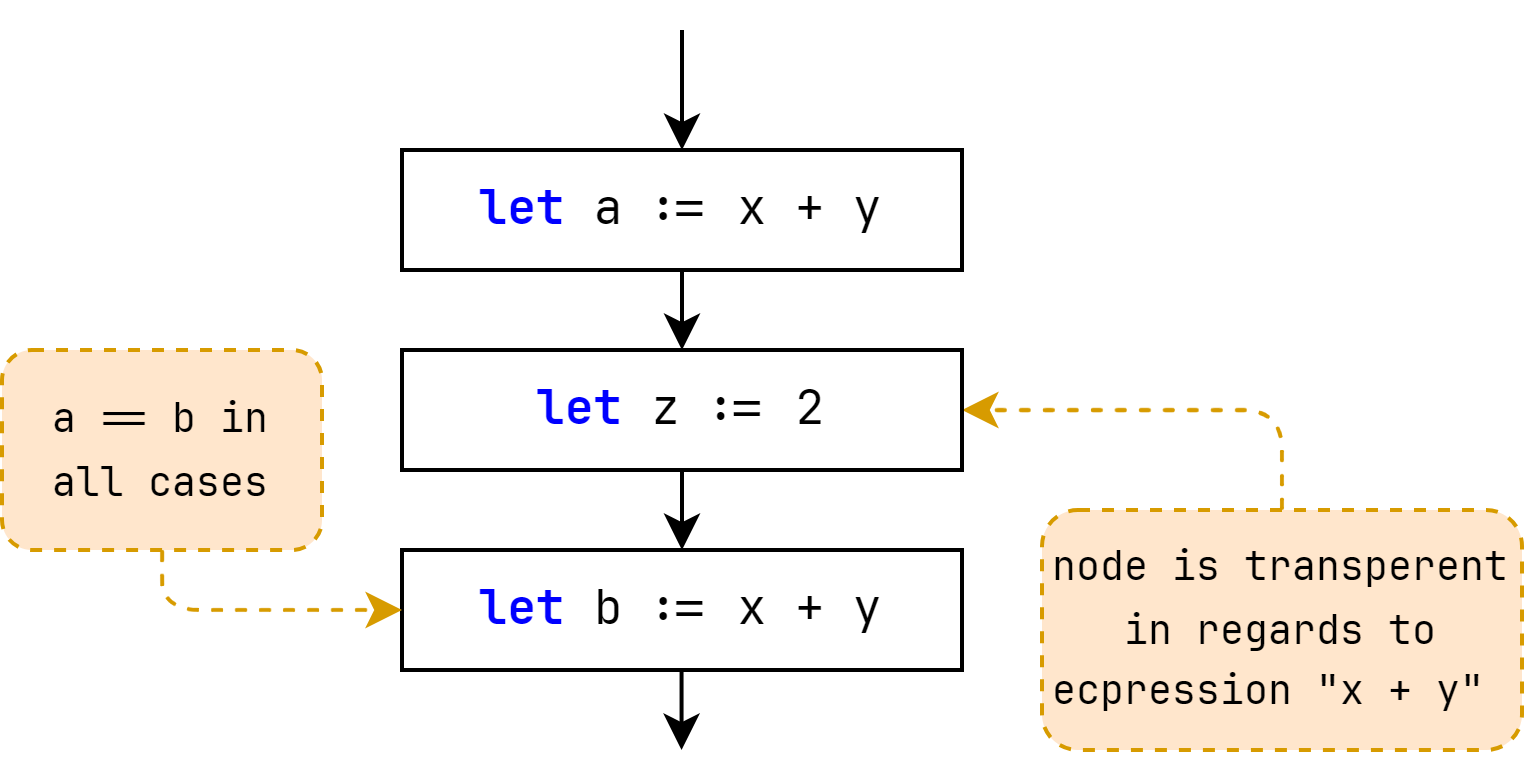

The diagram above was exported from draw.io. Its source (the exported page's mxGraphModel, read from the mxfile embedded in the PNG):
<mxGraphModel dx="1022" dy="779" grid="1" gridSize="10" guides="1" tooltips="1" connect="1" arrows="1" fold="1" page="1" pageScale="1" pageWidth="850" pageHeight="1100" math="0" shadow="0">
  <root>
    <mxCell id="0" />
    <mxCell id="1" parent="0" />
    <mxCell id="117" style="edgeStyle=orthogonalEdgeStyle;html=1;entryX=1;entryY=0.5;entryDx=0;entryDy=0;dashed=1;fontColor=#000000;exitX=0.5;exitY=0;exitDx=0;exitDy=0;fillColor=#ffe6cc;strokeColor=#d79b00;" parent="1" source="100" target="109" edge="1">
      <mxGeometry relative="1" as="geometry" />
    </mxCell>
    <mxCell id="100" value="&lt;font face=&quot;JetBrains Mono&quot;&gt;&lt;span style=&quot;font-size: 10px;&quot;&gt;node is transperent in regards to ecpression &quot;x + y&quot;&amp;nbsp;&lt;/span&gt;&lt;/font&gt;" style="rounded=1;whiteSpace=wrap;html=1;fillColor=#ffe6cc;strokeColor=#d79b00;fillStyle=auto;dashed=1;fontFamily=Courier New;" parent="1" vertex="1">
      <mxGeometry x="390" y="280" width="120" height="60" as="geometry" />
    </mxCell>
    <mxCell id="103" style="edgeStyle=orthogonalEdgeStyle;html=1;fontFamily=Courier New;entryX=0.5;entryY=0;entryDx=0;entryDy=0;" parent="1" target="105" edge="1">
      <mxGeometry relative="1" as="geometry">
        <mxPoint x="360" y="190" as="targetPoint" />
        <mxPoint x="300" y="160" as="sourcePoint" />
      </mxGeometry>
    </mxCell>
    <mxCell id="110" value="" style="edgeStyle=none;html=1;" parent="1" source="105" target="109" edge="1">
      <mxGeometry relative="1" as="geometry" />
    </mxCell>
    <mxCell id="105" value="&lt;b style=&quot;border-color: var(--border-color); font-family: &amp;quot;JetBrains Mono&amp;quot;; color: rgb(0, 0, 255);&quot;&gt;let&amp;nbsp;&lt;/b&gt;&lt;span style=&quot;border-color: var(--border-color); font-family: &amp;quot;JetBrains Mono&amp;quot;;&quot;&gt;a := x + y&lt;/span&gt;" style="rounded=0;whiteSpace=wrap;html=1;" parent="1" vertex="1">
      <mxGeometry x="230" y="190" width="140" height="30" as="geometry" />
    </mxCell>
    <mxCell id="108" value="" style="edgeStyle=none;html=1;" parent="1" source="109" edge="1">
      <mxGeometry relative="1" as="geometry">
        <mxPoint x="300" y="290" as="targetPoint" />
      </mxGeometry>
    </mxCell>
    <mxCell id="109" value="&lt;font face=&quot;JetBrains Mono&quot;&gt;&lt;b style=&quot;color: rgb(0, 0, 255);&quot;&gt;let &lt;/b&gt;z := 2&lt;/font&gt;" style="rounded=0;whiteSpace=wrap;html=1;" parent="1" vertex="1">
      <mxGeometry x="230" y="240" width="140" height="30" as="geometry" />
    </mxCell>
    <mxCell id="111" value="&lt;b style=&quot;border-color: var(--border-color); font-family: &amp;quot;JetBrains Mono&amp;quot;; color: rgb(0, 0, 255);&quot;&gt;let &lt;/b&gt;&lt;span style=&quot;border-color: var(--border-color); font-family: &amp;quot;JetBrains Mono&amp;quot;;&quot;&gt;b := x + y&lt;/span&gt;" style="rounded=0;whiteSpace=wrap;html=1;" parent="1" vertex="1">
      <mxGeometry x="230" y="290" width="140" height="30" as="geometry" />
    </mxCell>
    <mxCell id="114" value="" style="edgeStyle=none;html=1;" parent="1" edge="1">
      <mxGeometry relative="1" as="geometry">
        <mxPoint x="299.89" y="340" as="targetPoint" />
        <mxPoint x="299.89" y="320" as="sourcePoint" />
      </mxGeometry>
    </mxCell>
    <mxCell id="116" value="" style="edgeStyle=orthogonalEdgeStyle;html=1;fontColor=#000000;entryX=0;entryY=0.5;entryDx=0;entryDy=0;exitX=0.5;exitY=1;exitDx=0;exitDy=0;fillColor=#ffe6cc;strokeColor=#d79b00;dashed=1;" parent="1" source="115" target="111" edge="1">
      <mxGeometry relative="1" as="geometry" />
    </mxCell>
    <mxCell id="115" value="&lt;font face=&quot;JetBrains Mono&quot;&gt;&lt;span style=&quot;font-size: 10px;&quot;&gt;a == b in &lt;br&gt;all cases&lt;/span&gt;&lt;/font&gt;" style="rounded=1;whiteSpace=wrap;html=1;fillColor=#ffe6cc;strokeColor=#d79b00;fillStyle=auto;dashed=1;fontFamily=Courier New;" parent="1" vertex="1">
      <mxGeometry x="130" y="240" width="80" height="50" as="geometry" />
    </mxCell>
  </root>
</mxGraphModel>